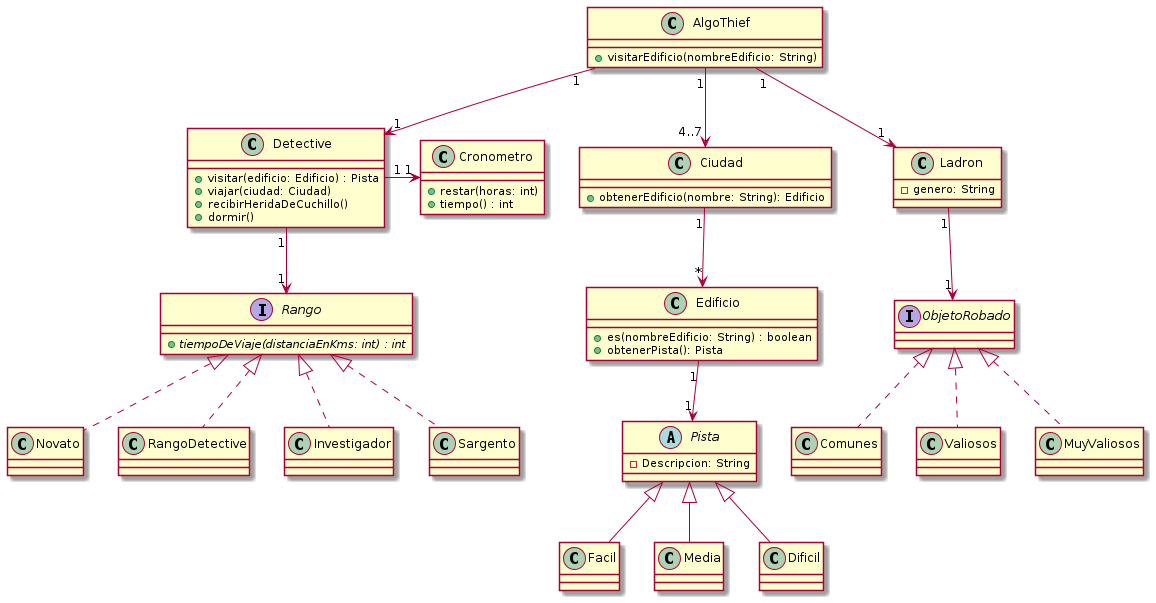

The diagram above was rendered by PlantUML. Its source (embedded in the PNG):
@startuml

!include clase_algothief.plantuml
!include clase_pista.plantuml
!include clase_ladron.plantuml
!include clase_policia.plantuml

@enduml